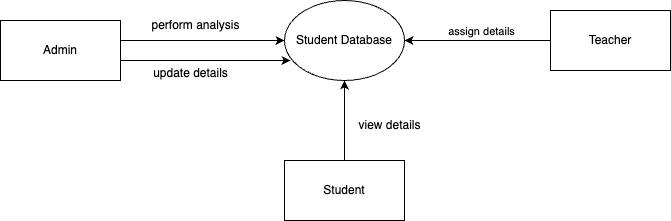

The diagram above was exported from draw.io. Its source (the exported page's mxGraphModel, read from the mxfile embedded in the PNG):
<mxGraphModel dx="946" dy="617" grid="1" gridSize="10" guides="1" tooltips="1" connect="1" arrows="1" fold="1" page="1" pageScale="1" pageWidth="827" pageHeight="1169" math="0" shadow="0">
  <root>
    <mxCell id="0" />
    <mxCell id="1" parent="0" />
    <mxCell id="2XBpYGZVMWv0QDpgwvGf-1" value="Student" style="rounded=0;whiteSpace=wrap;html=1;" vertex="1" parent="1">
      <mxGeometry x="354" y="320" width="120" height="60" as="geometry" />
    </mxCell>
    <mxCell id="2XBpYGZVMWv0QDpgwvGf-2" value="Admin" style="rounded=0;whiteSpace=wrap;html=1;" vertex="1" parent="1">
      <mxGeometry x="70" y="180" width="120" height="60" as="geometry" />
    </mxCell>
    <mxCell id="2XBpYGZVMWv0QDpgwvGf-3" value="Teacher" style="rounded=0;whiteSpace=wrap;html=1;" vertex="1" parent="1">
      <mxGeometry x="620" y="170" width="120" height="60" as="geometry" />
    </mxCell>
    <mxCell id="2XBpYGZVMWv0QDpgwvGf-4" value="Student Database" style="ellipse;whiteSpace=wrap;html=1;" vertex="1" parent="1">
      <mxGeometry x="354" y="160" width="120" height="80" as="geometry" />
    </mxCell>
    <mxCell id="2XBpYGZVMWv0QDpgwvGf-5" value="" style="endArrow=classic;html=1;rounded=0;entryX=0;entryY=0.5;entryDx=0;entryDy=0;" edge="1" parent="1" target="2XBpYGZVMWv0QDpgwvGf-4">
      <mxGeometry width="50" height="50" relative="1" as="geometry">
        <mxPoint x="190" y="200" as="sourcePoint" />
        <mxPoint x="240" y="150" as="targetPoint" />
      </mxGeometry>
    </mxCell>
    <mxCell id="2XBpYGZVMWv0QDpgwvGf-6" value="" style="endArrow=classic;html=1;rounded=0;" edge="1" parent="1">
      <mxGeometry width="50" height="50" relative="1" as="geometry">
        <mxPoint x="190" y="220" as="sourcePoint" />
        <mxPoint x="360" y="220" as="targetPoint" />
      </mxGeometry>
    </mxCell>
    <mxCell id="2XBpYGZVMWv0QDpgwvGf-7" value="perform analysis" style="text;html=1;align=center;verticalAlign=middle;resizable=0;points=[];autosize=1;strokeColor=none;fillColor=none;" vertex="1" parent="1">
      <mxGeometry x="210" y="170" width="110" height="30" as="geometry" />
    </mxCell>
    <mxCell id="2XBpYGZVMWv0QDpgwvGf-8" value="update details" style="text;html=1;align=center;verticalAlign=middle;resizable=0;points=[];autosize=1;strokeColor=none;fillColor=none;" vertex="1" parent="1">
      <mxGeometry x="210" y="218" width="100" height="30" as="geometry" />
    </mxCell>
    <mxCell id="2XBpYGZVMWv0QDpgwvGf-10" value="" style="endArrow=classic;html=1;rounded=0;" edge="1" parent="1">
      <mxGeometry width="50" height="50" relative="1" as="geometry">
        <mxPoint x="620" y="200" as="sourcePoint" />
        <mxPoint x="474" y="200" as="targetPoint" />
      </mxGeometry>
    </mxCell>
    <mxCell id="2XBpYGZVMWv0QDpgwvGf-13" value="assign details" style="edgeLabel;html=1;align=center;verticalAlign=middle;resizable=0;points=[];" vertex="1" connectable="0" parent="2XBpYGZVMWv0QDpgwvGf-10">
      <mxGeometry x="0.3014" y="-3" relative="1" as="geometry">
        <mxPoint x="25" y="-7" as="offset" />
      </mxGeometry>
    </mxCell>
    <mxCell id="2XBpYGZVMWv0QDpgwvGf-17" value="" style="endArrow=classic;html=1;rounded=0;entryX=0.5;entryY=1;entryDx=0;entryDy=0;exitX=0.5;exitY=0;exitDx=0;exitDy=0;" edge="1" parent="1" source="2XBpYGZVMWv0QDpgwvGf-1" target="2XBpYGZVMWv0QDpgwvGf-4">
      <mxGeometry width="50" height="50" relative="1" as="geometry">
        <mxPoint x="354" y="308.96" as="sourcePoint" />
        <mxPoint x="416.03999999999996" y="239.99999999999997" as="targetPoint" />
      </mxGeometry>
    </mxCell>
    <mxCell id="2XBpYGZVMWv0QDpgwvGf-18" value="view details" style="text;html=1;align=center;verticalAlign=middle;resizable=0;points=[];autosize=1;strokeColor=none;fillColor=none;" vertex="1" parent="1">
      <mxGeometry x="414" y="270" width="90" height="30" as="geometry" />
    </mxCell>
  </root>
</mxGraphModel>